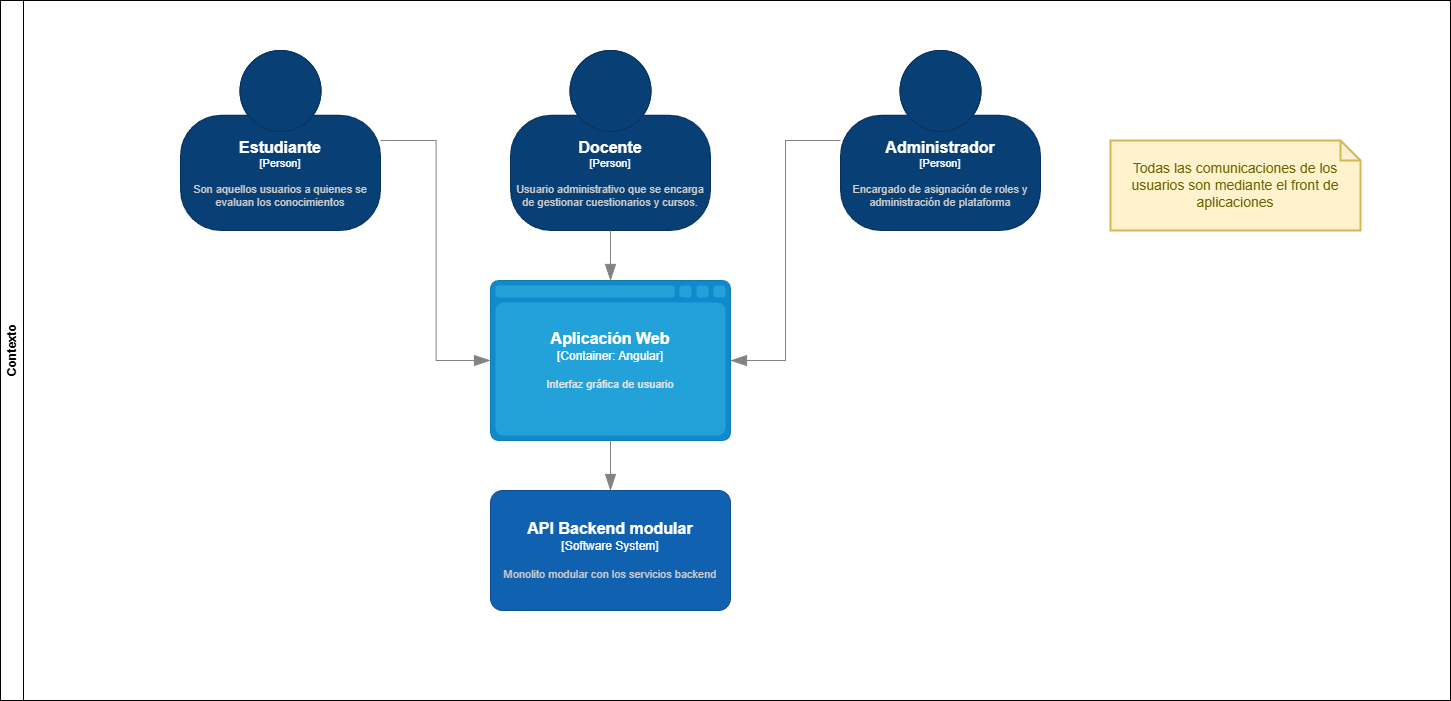

The diagram above was exported from draw.io. Its source (the exported page's mxGraphModel, read from the mxfile embedded in the PNG):
<mxGraphModel dx="2393" dy="1433" grid="1" gridSize="10" guides="1" tooltips="1" connect="1" arrows="1" fold="1" page="0" pageScale="1" pageWidth="850" pageHeight="1100" background="#ffffff" math="0" shadow="0">
  <root>
    <mxCell id="0" />
    <mxCell id="1" parent="0" />
    <mxCell id="24" value="Contexto" style="swimlane;horizontal=0;whiteSpace=wrap;html=1;" vertex="1" parent="1">
      <mxGeometry x="-1010" y="-620" width="1450" height="700" as="geometry" />
    </mxCell>
    <object placeholders="1" c4Name="Administrador" c4Type="Person" c4Description="Encargado de asignación de roles y administración de plataforma" label="&lt;font style=&quot;font-size: 16px&quot;&gt;&lt;b&gt;%c4Name%&lt;/b&gt;&lt;/font&gt;&lt;div&gt;[%c4Type%]&lt;/div&gt;&lt;br&gt;&lt;div&gt;&lt;font style=&quot;font-size: 11px&quot;&gt;&lt;font color=&quot;#cccccc&quot;&gt;%c4Description%&lt;/font&gt;&lt;/div&gt;" id="25">
      <mxCell style="html=1;fontSize=11;dashed=0;whiteSpace=wrap;fillColor=#083F75;strokeColor=#06315C;fontColor=#ffffff;shape=mxgraph.c4.person2;align=center;metaEdit=1;points=[[0.5,0,0],[1,0.5,0],[1,0.75,0],[0.75,1,0],[0.5,1,0],[0.25,1,0],[0,0.75,0],[0,0.5,0]];resizable=0;" vertex="1" parent="24">
        <mxGeometry x="840" y="50" width="200" height="180" as="geometry" />
      </mxCell>
    </object>
    <object placeholders="1" c4Name="Docente" c4Type="Person" c4Description="Usuario administrativo que se encarga de gestionar cuestionarios y cursos." label="&lt;font style=&quot;font-size: 16px&quot;&gt;&lt;b&gt;%c4Name%&lt;/b&gt;&lt;/font&gt;&lt;div&gt;[%c4Type%]&lt;/div&gt;&lt;br&gt;&lt;div&gt;&lt;font style=&quot;font-size: 11px&quot;&gt;&lt;font color=&quot;#cccccc&quot;&gt;%c4Description%&lt;/font&gt;&lt;/div&gt;" id="26">
      <mxCell style="html=1;fontSize=11;dashed=0;whiteSpace=wrap;fillColor=#083F75;strokeColor=#06315C;fontColor=#ffffff;shape=mxgraph.c4.person2;align=center;metaEdit=1;points=[[0.5,0,0],[1,0.5,0],[1,0.75,0],[0.75,1,0],[0.5,1,0],[0.25,1,0],[0,0.75,0],[0,0.5,0]];resizable=0;" vertex="1" parent="24">
        <mxGeometry x="510" y="50" width="200" height="180" as="geometry" />
      </mxCell>
    </object>
    <object placeholders="1" c4Name="Estudiante" c4Type="Person" c4Description="Son aquellos usuarios a quienes se evaluan los conocimientos" label="&lt;font style=&quot;font-size: 16px&quot;&gt;&lt;b&gt;%c4Name%&lt;/b&gt;&lt;/font&gt;&lt;div&gt;[%c4Type%]&lt;/div&gt;&lt;br&gt;&lt;div&gt;&lt;font style=&quot;font-size: 11px&quot;&gt;&lt;font color=&quot;#cccccc&quot;&gt;%c4Description%&lt;/font&gt;&lt;/div&gt;" id="27">
      <mxCell style="html=1;fontSize=11;dashed=0;whiteSpace=wrap;fillColor=#083F75;strokeColor=#06315C;fontColor=#ffffff;shape=mxgraph.c4.person2;align=center;metaEdit=1;points=[[0.5,0,0],[1,0.5,0],[1,0.75,0],[0.75,1,0],[0.5,1,0],[0.25,1,0],[0,0.75,0],[0,0.5,0]];resizable=0;" vertex="1" parent="24">
        <mxGeometry x="180" y="50" width="200" height="180" as="geometry" />
      </mxCell>
    </object>
    <object placeholders="1" c4Name="Aplicación Web" c4Type="Container" c4Technology="Angular" c4Description="Interfaz gráfica de usuario" label="&lt;font style=&quot;font-size: 16px&quot;&gt;&lt;b&gt;%c4Name%&lt;/b&gt;&lt;/font&gt;&lt;div&gt;[%c4Type%:&amp;nbsp;%c4Technology%]&lt;/div&gt;&lt;br&gt;&lt;div&gt;&lt;font style=&quot;font-size: 11px&quot;&gt;&lt;font color=&quot;#E6E6E6&quot;&gt;%c4Description%&lt;/font&gt;&lt;/div&gt;" id="34">
      <mxCell style="shape=mxgraph.c4.webBrowserContainer2;whiteSpace=wrap;html=1;boundedLbl=1;rounded=0;labelBackgroundColor=none;strokeColor=#118ACD;fillColor=#23A2D9;strokeColor=#118ACD;strokeColor2=#0E7DAD;fontSize=12;fontColor=#ffffff;align=center;metaEdit=1;points=[[0.5,0,0],[1,0.25,0],[1,0.5,0],[1,0.75,0],[0.5,1,0],[0,0.75,0],[0,0.5,0],[0,0.25,0]];resizable=0;" vertex="1" parent="24">
        <mxGeometry x="490" y="280" width="240" height="160" as="geometry" />
      </mxCell>
    </object>
    <object placeholders="1" c4Type="Relationship" id="36">
      <mxCell style="endArrow=blockThin;html=1;fontSize=10;fontColor=#404040;strokeWidth=1;endFill=1;strokeColor=#828282;metaEdit=1;endSize=14;startSize=14;jumpStyle=arc;jumpSize=16;rounded=0;edgeStyle=elbowEdgeStyle;" edge="1" parent="24" source="27" target="34">
        <mxGeometry width="240" relative="1" as="geometry">
          <mxPoint x="680" y="660" as="sourcePoint" />
          <mxPoint x="920" y="660" as="targetPoint" />
        </mxGeometry>
      </mxCell>
    </object>
    <object placeholders="1" c4Type="Relationship" id="37">
      <mxCell style="endArrow=blockThin;html=1;fontSize=10;fontColor=#404040;strokeWidth=1;endFill=1;strokeColor=#828282;metaEdit=1;endSize=14;startSize=14;jumpStyle=arc;jumpSize=16;rounded=0;edgeStyle=elbowEdgeStyle;" edge="1" parent="24" source="25" target="34">
        <mxGeometry width="240" relative="1" as="geometry">
          <mxPoint x="390" y="150" as="sourcePoint" />
          <mxPoint x="500" y="370" as="targetPoint" />
        </mxGeometry>
      </mxCell>
    </object>
    <object placeholders="1" c4Type="Relationship" id="38">
      <mxCell style="endArrow=blockThin;html=1;fontSize=10;fontColor=#404040;strokeWidth=1;endFill=1;strokeColor=#828282;elbow=vertical;metaEdit=1;endSize=14;startSize=14;jumpStyle=arc;jumpSize=16;rounded=0;edgeStyle=orthogonalEdgeStyle;" edge="1" parent="24" source="26" target="34">
        <mxGeometry width="240" relative="1" as="geometry">
          <mxPoint x="680" y="660" as="sourcePoint" />
          <mxPoint x="920" y="660" as="targetPoint" />
        </mxGeometry>
      </mxCell>
    </object>
    <mxCell id="39" value="Todas las comunicaciones de los usuarios son mediante el front de aplicaciones" style="shape=note;strokeWidth=2;fontSize=14;size=20;whiteSpace=wrap;html=1;fillColor=#fff2cc;strokeColor=#d6b656;fontColor=#666600;" vertex="1" parent="24">
      <mxGeometry x="1110" y="140" width="250" height="90" as="geometry" />
    </mxCell>
    <object placeholders="1" c4Name="API Backend modular" c4Type="Software System" c4Description="Monolito modular con los servicios backend" label="&lt;font style=&quot;font-size: 16px&quot;&gt;&lt;b&gt;%c4Name%&lt;/b&gt;&lt;/font&gt;&lt;div&gt;[%c4Type%]&lt;/div&gt;&lt;br&gt;&lt;div&gt;&lt;font style=&quot;font-size: 11px&quot;&gt;&lt;font color=&quot;#cccccc&quot;&gt;%c4Description%&lt;/font&gt;&lt;/div&gt;" id="42">
      <mxCell style="rounded=1;whiteSpace=wrap;html=1;labelBackgroundColor=none;fillColor=#1061B0;fontColor=#ffffff;align=center;arcSize=10;strokeColor=#0D5091;metaEdit=1;resizable=0;points=[[0.25,0,0],[0.5,0,0],[0.75,0,0],[1,0.25,0],[1,0.5,0],[1,0.75,0],[0.75,1,0],[0.5,1,0],[0.25,1,0],[0,0.75,0],[0,0.5,0],[0,0.25,0]];" vertex="1" parent="24">
        <mxGeometry x="490" y="490" width="240" height="120" as="geometry" />
      </mxCell>
    </object>
    <object placeholders="1" c4Type="Relationship" id="41">
      <mxCell style="endArrow=blockThin;html=1;fontSize=10;fontColor=#404040;strokeWidth=1;endFill=1;strokeColor=#828282;elbow=vertical;metaEdit=1;endSize=14;startSize=14;jumpStyle=arc;jumpSize=16;rounded=0;edgeStyle=orthogonalEdgeStyle;" edge="1" parent="24" source="34" target="42">
        <mxGeometry width="240" relative="1" as="geometry">
          <mxPoint x="670" y="660" as="sourcePoint" />
          <mxPoint x="610" y="470" as="targetPoint" />
        </mxGeometry>
      </mxCell>
    </object>
  </root>
</mxGraphModel>